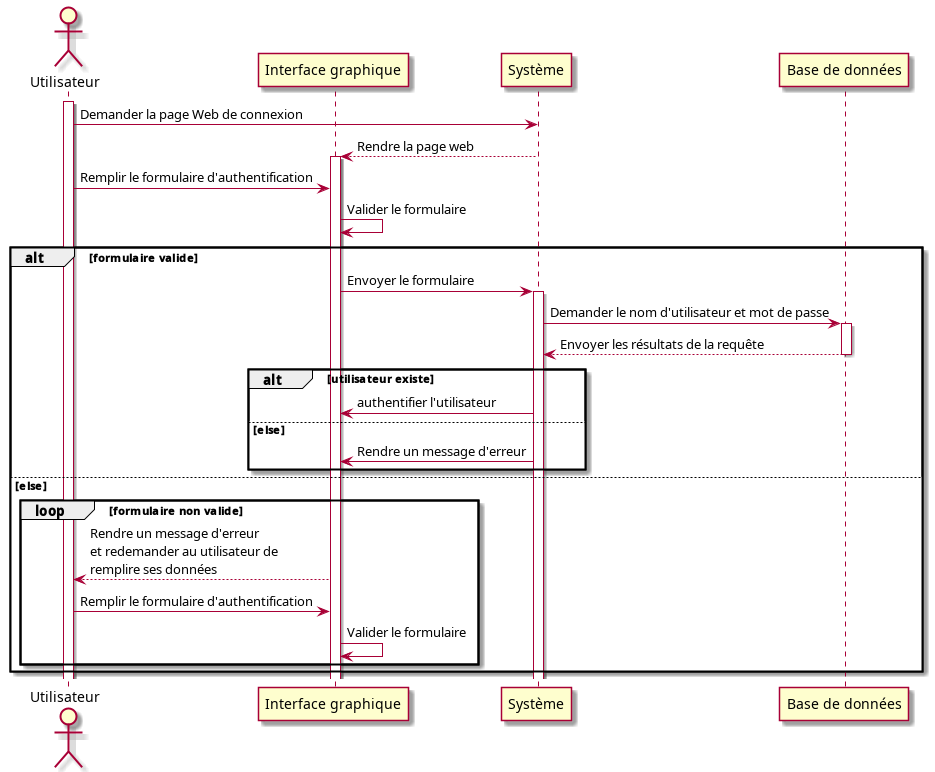

The diagram above was rendered by PlantUML. Its source (embedded in the PNG):
@startuml sign_in
actor Utilisateur as usr
participant "Interface graphique" as fr
participant "Système" as sys
participant "Base de données" as db
activate usr
usr -> sys : Demander la page Web de connexion
sys --> fr : Rendre la page web
activate fr
usr -> fr : Remplir le formulaire d'authentification
fr -> fr : Valider le formulaire
alt formulaire valide
    fr -> sys : Envoyer le formulaire
    activate sys
sys -> db : Demander le nom d'utilisateur et mot de passe
activate db
db --> sys : Envoyer les résultats de la requête
deactivate db
alt utilisateur existe
    sys -> fr : authentifier l'utilisateur
else else
    sys -> fr : Rendre un message d'erreur         
end
else else
    loop formulaire non valide
        fr --> usr : Rendre un message d'erreur\net redemander au utilisateur de\nremplire ses données
        usr -> fr : Remplir le formulaire d'authentification
        fr -> fr : Valider le formulaire
    end
end
@enduml